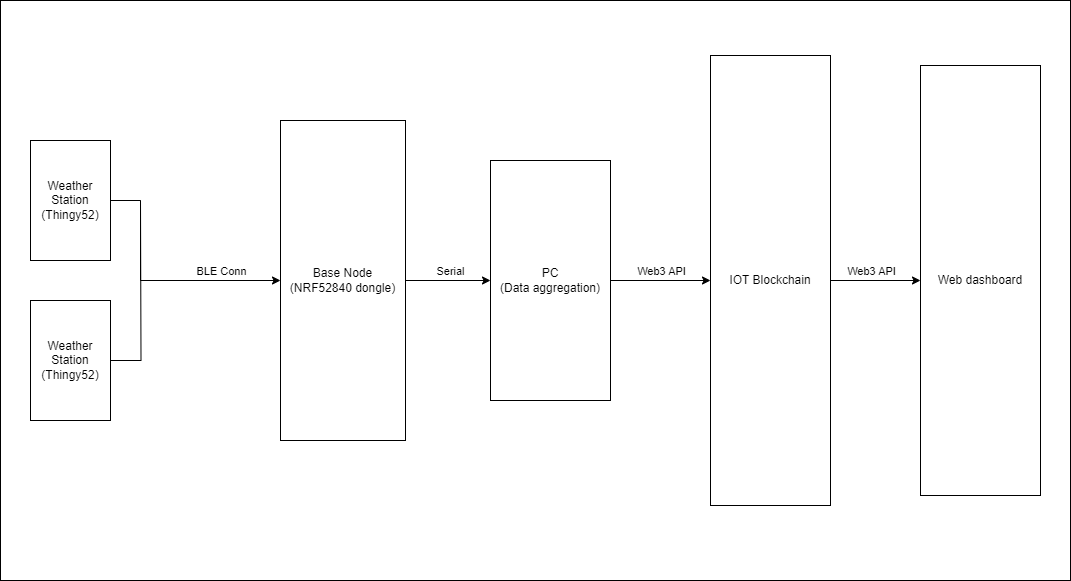

The diagram above was exported from draw.io. Its source (the exported page's mxGraphModel, read from the mxfile embedded in the PNG):
<mxGraphModel dx="1434" dy="764" grid="1" gridSize="10" guides="1" tooltips="1" connect="1" arrows="1" fold="1" page="1" pageScale="1" pageWidth="850" pageHeight="1100" math="0" shadow="0">
  <root>
    <mxCell id="0" />
    <mxCell id="1" parent="0" />
    <mxCell id="HkOmr6d2b0aFMyc1cITY-3" value="" style="rounded=0;whiteSpace=wrap;html=1;" vertex="1" parent="1">
      <mxGeometry x="90" y="180" width="1070" height="580" as="geometry" />
    </mxCell>
    <mxCell id="Gdc_IUgEEcorEutlVDjx-1" value="Weather Station&lt;br&gt;(Thingy52)" style="rounded=0;whiteSpace=wrap;html=1;" parent="1" vertex="1">
      <mxGeometry x="120" y="320" width="80" height="120" as="geometry" />
    </mxCell>
    <mxCell id="Gdc_IUgEEcorEutlVDjx-10" style="edgeStyle=orthogonalEdgeStyle;rounded=0;orthogonalLoop=1;jettySize=auto;html=1;exitX=1;exitY=0.5;exitDx=0;exitDy=0;endArrow=none;endFill=0;" parent="1" source="Gdc_IUgEEcorEutlVDjx-3" edge="1">
      <mxGeometry relative="1" as="geometry">
        <mxPoint x="230" y="380" as="targetPoint" />
      </mxGeometry>
    </mxCell>
    <mxCell id="Gdc_IUgEEcorEutlVDjx-3" value="Weather Station&lt;br&gt;(Thingy52)" style="rounded=0;whiteSpace=wrap;html=1;" parent="1" vertex="1">
      <mxGeometry x="120" y="480" width="80" height="120" as="geometry" />
    </mxCell>
    <mxCell id="Gdc_IUgEEcorEutlVDjx-16" style="edgeStyle=orthogonalEdgeStyle;rounded=0;orthogonalLoop=1;jettySize=auto;html=1;entryX=0;entryY=0.5;entryDx=0;entryDy=0;" parent="1" source="Gdc_IUgEEcorEutlVDjx-5" target="Gdc_IUgEEcorEutlVDjx-6" edge="1">
      <mxGeometry relative="1" as="geometry" />
    </mxCell>
    <mxCell id="Gdc_IUgEEcorEutlVDjx-17" value="Serial" style="edgeLabel;html=1;align=center;verticalAlign=middle;resizable=0;points=[];" parent="Gdc_IUgEEcorEutlVDjx-16" vertex="1" connectable="0">
      <mxGeometry x="0.2778" relative="1" as="geometry">
        <mxPoint x="-10" y="-10" as="offset" />
      </mxGeometry>
    </mxCell>
    <mxCell id="Gdc_IUgEEcorEutlVDjx-5" value="Base Node&lt;br&gt;(NRF52840 dongle)" style="rounded=0;whiteSpace=wrap;html=1;" parent="1" vertex="1">
      <mxGeometry x="370" y="300" width="125" height="320" as="geometry" />
    </mxCell>
    <mxCell id="HkOmr6d2b0aFMyc1cITY-1" style="edgeStyle=orthogonalEdgeStyle;rounded=0;orthogonalLoop=1;jettySize=auto;html=1;entryX=0;entryY=0.5;entryDx=0;entryDy=0;" edge="1" parent="1" source="Gdc_IUgEEcorEutlVDjx-6" target="Gdc_IUgEEcorEutlVDjx-7">
      <mxGeometry relative="1" as="geometry" />
    </mxCell>
    <mxCell id="HkOmr6d2b0aFMyc1cITY-2" value="Web3 API" style="edgeLabel;html=1;align=center;verticalAlign=middle;resizable=0;points=[];" vertex="1" connectable="0" parent="HkOmr6d2b0aFMyc1cITY-1">
      <mxGeometry x="0.1822" y="1" relative="1" as="geometry">
        <mxPoint x="-9" y="-9" as="offset" />
      </mxGeometry>
    </mxCell>
    <mxCell id="Gdc_IUgEEcorEutlVDjx-6" value="PC&lt;br&gt;(Data aggregation)" style="rounded=0;whiteSpace=wrap;html=1;" parent="1" vertex="1">
      <mxGeometry x="580" y="340" width="120" height="240" as="geometry" />
    </mxCell>
    <mxCell id="Gdc_IUgEEcorEutlVDjx-20" style="edgeStyle=orthogonalEdgeStyle;rounded=0;orthogonalLoop=1;jettySize=auto;html=1;entryX=0;entryY=0.5;entryDx=0;entryDy=0;startArrow=none;startFill=0;" parent="1" source="Gdc_IUgEEcorEutlVDjx-7" target="Gdc_IUgEEcorEutlVDjx-8" edge="1">
      <mxGeometry relative="1" as="geometry" />
    </mxCell>
    <mxCell id="Gdc_IUgEEcorEutlVDjx-21" value="Web3 API" style="edgeLabel;html=1;align=center;verticalAlign=middle;resizable=0;points=[];" parent="Gdc_IUgEEcorEutlVDjx-20" vertex="1" connectable="0">
      <mxGeometry x="0.2154" relative="1" as="geometry">
        <mxPoint x="-15" y="-10" as="offset" />
      </mxGeometry>
    </mxCell>
    <mxCell id="Gdc_IUgEEcorEutlVDjx-7" value="IOT Blockchain" style="rounded=0;whiteSpace=wrap;html=1;" parent="1" vertex="1">
      <mxGeometry x="800" y="235" width="120" height="450" as="geometry" />
    </mxCell>
    <mxCell id="Gdc_IUgEEcorEutlVDjx-8" value="Web dashboard" style="rounded=0;whiteSpace=wrap;html=1;" parent="1" vertex="1">
      <mxGeometry x="1010" y="245" width="120" height="430" as="geometry" />
    </mxCell>
    <mxCell id="Gdc_IUgEEcorEutlVDjx-9" value="" style="endArrow=classic;html=1;rounded=0;exitX=1;exitY=0.5;exitDx=0;exitDy=0;entryX=0;entryY=0.5;entryDx=0;entryDy=0;" parent="1" source="Gdc_IUgEEcorEutlVDjx-1" target="Gdc_IUgEEcorEutlVDjx-5" edge="1">
      <mxGeometry width="50" height="50" relative="1" as="geometry">
        <mxPoint x="210" y="220" as="sourcePoint" />
        <mxPoint x="260" y="170" as="targetPoint" />
        <Array as="points">
          <mxPoint x="230" y="380" />
          <mxPoint x="230" y="460" />
        </Array>
      </mxGeometry>
    </mxCell>
    <mxCell id="Gdc_IUgEEcorEutlVDjx-15" value="BLE Conn" style="edgeLabel;html=1;align=center;verticalAlign=middle;resizable=0;points=[];" parent="Gdc_IUgEEcorEutlVDjx-9" vertex="1" connectable="0">
      <mxGeometry x="0.7534" y="2" relative="1" as="geometry">
        <mxPoint x="-29" y="-8" as="offset" />
      </mxGeometry>
    </mxCell>
  </root>
</mxGraphModel>